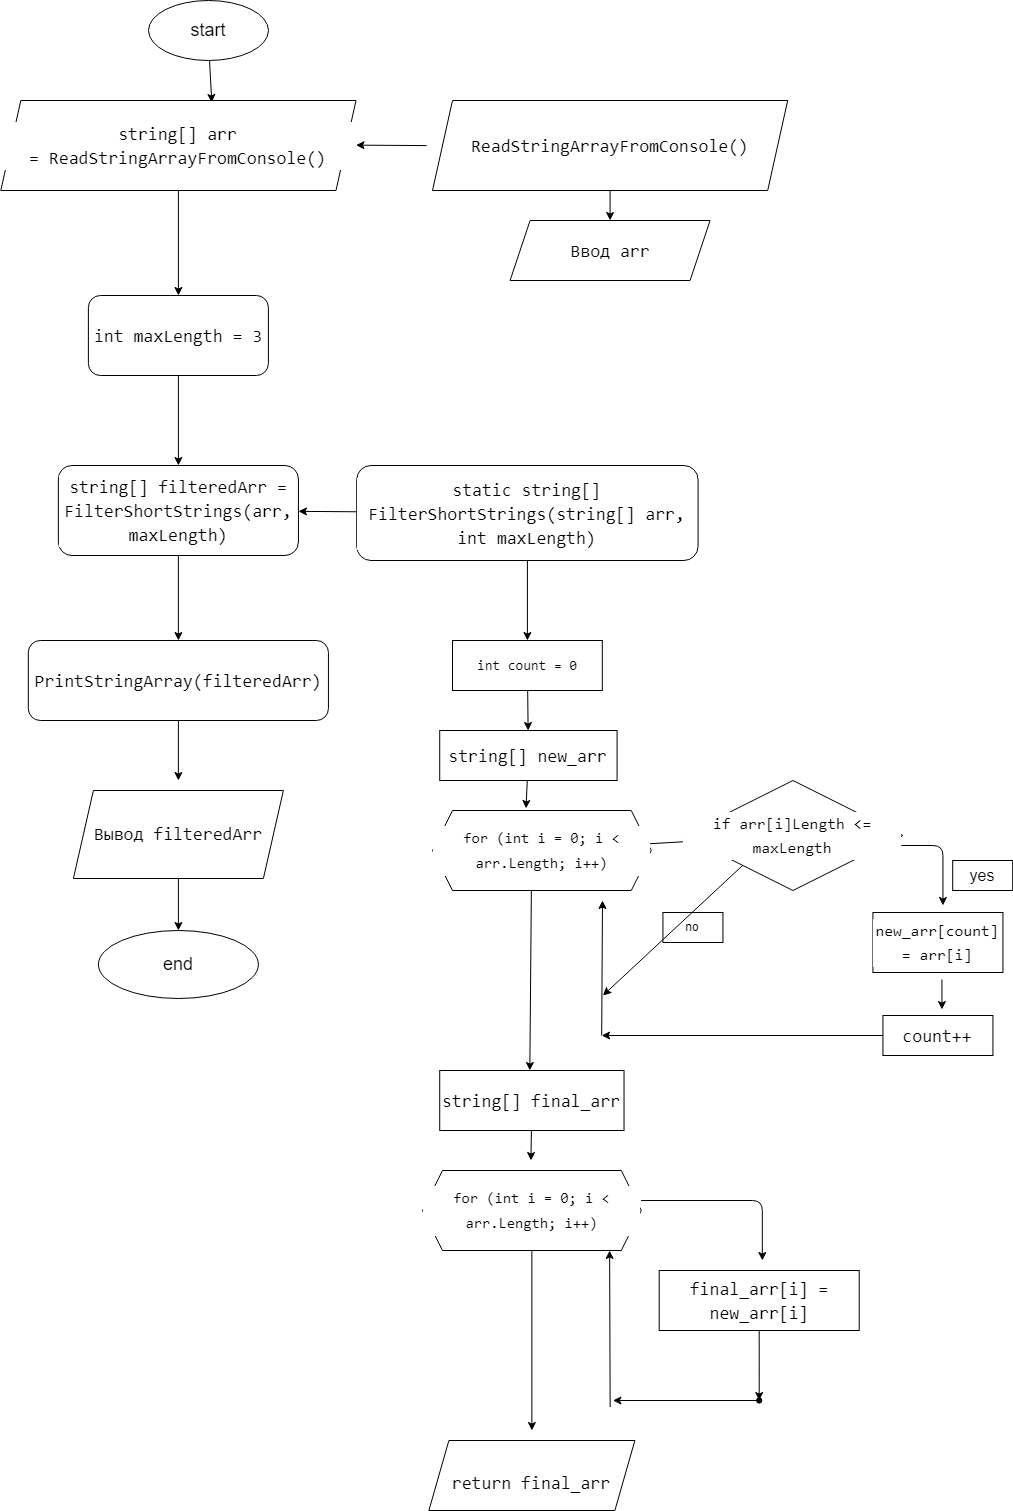

The diagram above was exported from draw.io. Its source (the exported page's mxGraphModel, read from the mxfile embedded in the PNG):
<mxGraphModel dx="3060" dy="820" grid="1" gridSize="10" guides="1" tooltips="1" connect="1" arrows="1" fold="1" page="1" pageScale="1" pageWidth="827" pageHeight="1169" math="0" shadow="0">
  <root>
    <mxCell id="0" />
    <mxCell id="1" parent="0" />
    <mxCell id="4" value="" style="edgeStyle=none;html=1;fontSize=18;entryX=0.594;entryY=0.022;entryDx=0;entryDy=0;entryPerimeter=0;strokeColor=#000000;fontColor=#000000;labelBackgroundColor=#FFFFFF;" parent="1" source="2" edge="1" target="6">
      <mxGeometry relative="1" as="geometry">
        <mxPoint x="92.31" y="120" as="targetPoint" />
      </mxGeometry>
    </mxCell>
    <mxCell id="2" value="&lt;font style=&quot;font-size: 18px;&quot;&gt;start&lt;/font&gt;" style="ellipse;whiteSpace=wrap;html=1;strokeColor=#000000;fontColor=#000000;labelBackgroundColor=#FFFFFF;" parent="1" vertex="1">
      <mxGeometry x="140" y="10" width="120" height="60" as="geometry" />
    </mxCell>
    <mxCell id="101" value="" style="edgeStyle=none;html=1;fontSize=14;fontColor=#000000;strokeColor=#000000;labelBackgroundColor=#FFFFFF;" edge="1" parent="1" source="6" target="100">
      <mxGeometry relative="1" as="geometry" />
    </mxCell>
    <mxCell id="6" value="&lt;div style=&quot;font-family: Consolas, &amp;quot;Courier New&amp;quot;, monospace; font-size: 18px; line-height: 24px;&quot;&gt;string[] arr =&amp;nbsp;ReadStringArrayFromConsole()&lt;/div&gt;" style="shape=parallelogram;perimeter=parallelogramPerimeter;whiteSpace=wrap;html=1;fixedSize=1;strokeColor=#000000;fontColor=#000000;labelBackgroundColor=#FFFFFF;" parent="1" vertex="1">
      <mxGeometry x="-7.6899999999999995" y="110" width="355.19" height="90" as="geometry" />
    </mxCell>
    <mxCell id="80" value="" style="edgeStyle=none;html=1;fontSize=12;fontColor=#000000;strokeColor=#000000;labelBackgroundColor=#FFFFFF;" edge="1" parent="1" source="28" target="79">
      <mxGeometry relative="1" as="geometry" />
    </mxCell>
    <mxCell id="28" value="&lt;div style=&quot;font-family: Consolas, &amp;quot;Courier New&amp;quot;, monospace; font-size: 14px; line-height: 24px;&quot;&gt;&lt;font style=&quot;&quot;&gt;int count = 0&lt;/font&gt;&lt;/div&gt;" style="whiteSpace=wrap;html=1;strokeColor=#000000;fontColor=#000000;labelBackgroundColor=#FFFFFF;" vertex="1" parent="1">
      <mxGeometry x="444" y="650" width="149.82" height="50" as="geometry" />
    </mxCell>
    <mxCell id="82" value="" style="edgeStyle=none;html=1;fontSize=12;fontColor=#000000;strokeColor=#000000;labelBackgroundColor=#FFFFFF;" edge="1" parent="1" target="36">
      <mxGeometry relative="1" as="geometry">
        <mxPoint x="629.5176176300956" y="853.8952352601909" as="sourcePoint" />
      </mxGeometry>
    </mxCell>
    <mxCell id="93" value="" style="edgeStyle=none;html=1;fontSize=12;fontColor=#000000;strokeColor=#000000;labelBackgroundColor=#FFFFFF;" edge="1" parent="1">
      <mxGeometry relative="1" as="geometry">
        <mxPoint x="522.855" y="900" as="sourcePoint" />
        <mxPoint x="521.3249999999998" y="1080" as="targetPoint" />
      </mxGeometry>
    </mxCell>
    <mxCell id="30" value="&lt;div style=&quot;font-family: Consolas, &amp;quot;Courier New&amp;quot;, monospace; line-height: 24px;&quot;&gt;&lt;font style=&quot;font-size: 15px;&quot;&gt;for (int i = 0; i &amp;lt; arr.Length; i++)&lt;/font&gt;&lt;/div&gt;" style="shape=hexagon;perimeter=hexagonPerimeter2;whiteSpace=wrap;html=1;fixedSize=1;strokeColor=#000000;fontColor=#000000;labelBackgroundColor=#FFFFFF;" vertex="1" parent="1">
      <mxGeometry x="424" y="820" width="218.75" height="80" as="geometry" />
    </mxCell>
    <mxCell id="38" value="" style="edgeStyle=none;html=1;fontSize=17;fontColor=#000000;strokeColor=#000000;labelBackgroundColor=#FFFFFF;" edge="1" parent="1" source="36">
      <mxGeometry relative="1" as="geometry">
        <mxPoint x="934.44" y="915" as="targetPoint" />
        <Array as="points">
          <mxPoint x="883.19" y="855" />
          <mxPoint x="934.44" y="855" />
        </Array>
      </mxGeometry>
    </mxCell>
    <mxCell id="87" value="" style="edgeStyle=none;html=1;fontSize=12;fontColor=#000000;strokeColor=#000000;labelBackgroundColor=#FFFFFF;" edge="1" parent="1">
      <mxGeometry relative="1" as="geometry">
        <mxPoint x="739.44" y="870" as="sourcePoint" />
        <mxPoint x="594.44" y="1005" as="targetPoint" />
      </mxGeometry>
    </mxCell>
    <mxCell id="36" value="&lt;div style=&quot;font-family: Consolas, &amp;quot;Courier New&amp;quot;, monospace; line-height: 24px; font-size: 16px;&quot;&gt;if arr[i]&lt;span style=&quot;&quot;&gt;Length&lt;/span&gt;&lt;span style=&quot;&quot;&gt; &lt;/span&gt;&lt;span style=&quot;&quot;&gt;&amp;lt;=&lt;/span&gt;&lt;span style=&quot;&quot;&gt; &lt;/span&gt;&lt;span style=&quot;&quot;&gt;maxLength&lt;/span&gt;&lt;/div&gt;" style="rhombus;whiteSpace=wrap;html=1;labelBackgroundColor=#FFFFFF;fontSize=15;fontColor=#000000;strokeColor=#000000;" vertex="1" parent="1">
      <mxGeometry x="674.44" y="790" width="220" height="110" as="geometry" />
    </mxCell>
    <mxCell id="40" value="" style="edgeStyle=none;html=1;fontSize=16;fontColor=#000000;strokeColor=#000000;labelBackgroundColor=#FFFFFF;" edge="1" parent="1">
      <mxGeometry relative="1" as="geometry">
        <mxPoint x="933.44" y="989" as="sourcePoint" />
        <mxPoint x="933.44" y="1019" as="targetPoint" />
      </mxGeometry>
    </mxCell>
    <mxCell id="37" value="&lt;div style=&quot;font-family: Consolas, &amp;quot;Courier New&amp;quot;, monospace; font-size: 16px; line-height: 24px;&quot;&gt;&lt;span style=&quot;&quot;&gt;new_arr[count] = arr[i]&lt;/span&gt;&lt;/div&gt;" style="whiteSpace=wrap;html=1;fontSize=15;fontColor=#000000;labelBackgroundColor=#FFFFFF;strokeColor=#000000;" vertex="1" parent="1">
      <mxGeometry x="864.44" y="922" width="130" height="60" as="geometry" />
    </mxCell>
    <mxCell id="68" value="" style="edgeStyle=none;html=1;fontSize=12;fontColor=#000000;strokeColor=#000000;labelBackgroundColor=#FFFFFF;" edge="1" parent="1" source="39">
      <mxGeometry relative="1" as="geometry">
        <mxPoint x="593.1899999999998" y="1045" as="targetPoint" />
      </mxGeometry>
    </mxCell>
    <mxCell id="39" value="&lt;div style=&quot;font-family: Consolas, &amp;quot;Courier New&amp;quot;, monospace; font-size: 18px; line-height: 24px;&quot;&gt;&lt;span style=&quot;&quot;&gt;count++&lt;/span&gt;&lt;/div&gt;" style="whiteSpace=wrap;html=1;fontSize=15;fontColor=#000000;labelBackgroundColor=#FFFFFF;strokeColor=#000000;" vertex="1" parent="1">
      <mxGeometry x="874.44" y="1025" width="110" height="40" as="geometry" />
    </mxCell>
    <mxCell id="41" value="yes" style="text;html=1;strokeColor=#000000;fillColor=none;align=center;verticalAlign=middle;whiteSpace=wrap;rounded=0;labelBackgroundColor=#FFFFFF;fontSize=16;fontColor=#000000;" vertex="1" parent="1">
      <mxGeometry x="944.19" y="870" width="60" height="30" as="geometry" />
    </mxCell>
    <mxCell id="55" value="" style="edgeStyle=none;html=1;fontSize=16;fontColor=#000000;strokeColor=#000000;labelBackgroundColor=#FFFFFF;" edge="1" parent="1">
      <mxGeometry relative="1" as="geometry">
        <mxPoint x="632.5700000000002" y="1210" as="sourcePoint" />
        <mxPoint x="753.8169999999998" y="1270" as="targetPoint" />
        <Array as="points">
          <mxPoint x="753.8199999999999" y="1210" />
        </Array>
      </mxGeometry>
    </mxCell>
    <mxCell id="120" value="" style="edgeStyle=none;html=1;fontSize=14;fontColor=#000000;strokeColor=#000000;labelBackgroundColor=#FFFFFF;" edge="1" parent="1" source="53">
      <mxGeometry relative="1" as="geometry">
        <mxPoint x="523.375" y="1440" as="targetPoint" />
      </mxGeometry>
    </mxCell>
    <mxCell id="53" value="&lt;div style=&quot;font-family: Consolas, &amp;quot;Courier New&amp;quot;, monospace; line-height: 24px;&quot;&gt;&lt;font style=&quot;font-size: 15px;&quot;&gt;for (int i = 0; i &amp;lt; arr.Length; i++)&lt;/font&gt;&lt;/div&gt;" style="shape=hexagon;perimeter=hexagonPerimeter2;whiteSpace=wrap;html=1;fixedSize=1;strokeColor=#000000;fontColor=#000000;labelBackgroundColor=#FFFFFF;" vertex="1" parent="1">
      <mxGeometry x="414" y="1180" width="218.75" height="80" as="geometry" />
    </mxCell>
    <mxCell id="72" value="" style="edgeStyle=none;html=1;fontSize=12;fontColor=#000000;strokeColor=#000000;labelBackgroundColor=#FFFFFF;" edge="1" parent="1" source="54" target="71">
      <mxGeometry relative="1" as="geometry" />
    </mxCell>
    <mxCell id="54" value="&lt;div style=&quot;font-family: Consolas, &amp;quot;Courier New&amp;quot;, monospace; font-size: 18px; line-height: 24px;&quot;&gt;&lt;font style=&quot;&quot;&gt;final_arr[i] = new_arr[i]&lt;/font&gt;&lt;/div&gt;" style="whiteSpace=wrap;html=1;strokeColor=#000000;fontColor=#000000;labelBackgroundColor=#FFFFFF;" vertex="1" parent="1">
      <mxGeometry x="650.7" y="1280" width="200.01" height="60" as="geometry" />
    </mxCell>
    <mxCell id="76" value="" style="edgeStyle=none;html=1;fontSize=12;fontColor=#000000;strokeColor=#000000;labelBackgroundColor=#FFFFFF;" edge="1" parent="1">
      <mxGeometry relative="1" as="geometry">
        <mxPoint x="593.1899999999998" y="1045" as="sourcePoint" />
        <mxPoint x="594" y="910" as="targetPoint" />
      </mxGeometry>
    </mxCell>
    <mxCell id="74" value="" style="edgeStyle=none;html=1;fontSize=12;fontColor=#000000;exitX=0.687;exitY=-0.25;exitDx=0;exitDy=0;exitPerimeter=0;strokeColor=#000000;labelBackgroundColor=#FFFFFF;" edge="1" parent="1" source="71">
      <mxGeometry relative="1" as="geometry">
        <mxPoint x="604.44" y="1410" as="targetPoint" />
        <Array as="points" />
      </mxGeometry>
    </mxCell>
    <mxCell id="71" value="" style="shape=waypoint;sketch=0;size=6;pointerEvents=1;points=[];fillColor=default;resizable=0;rotatable=0;perimeter=centerPerimeter;snapToPoint=1;strokeColor=#000000;fontColor=#000000;labelBackgroundColor=#FFFFFF;" vertex="1" parent="1">
      <mxGeometry x="740.7049999999999" y="1400" width="20" height="20" as="geometry" />
    </mxCell>
    <mxCell id="77" value="" style="edgeStyle=none;html=1;fontSize=12;fontColor=#000000;entryX=0.869;entryY=1.042;entryDx=0;entryDy=0;entryPerimeter=0;strokeColor=#000000;labelBackgroundColor=#FFFFFF;" edge="1" parent="1">
      <mxGeometry relative="1" as="geometry">
        <mxPoint x="601.6500000000001" y="1416.64" as="sourcePoint" />
        <mxPoint x="601.1237500000002" y="1260" as="targetPoint" />
      </mxGeometry>
    </mxCell>
    <mxCell id="81" value="" style="edgeStyle=none;html=1;fontSize=12;fontColor=#000000;entryX=0.474;entryY=-0.026;entryDx=0;entryDy=0;entryPerimeter=0;strokeColor=#000000;labelBackgroundColor=#FFFFFF;" edge="1" parent="1" source="79">
      <mxGeometry relative="1" as="geometry">
        <mxPoint x="517.5075000000002" y="817.9200000000001" as="targetPoint" />
      </mxGeometry>
    </mxCell>
    <mxCell id="79" value="&lt;div style=&quot;font-family: Consolas, &amp;quot;Courier New&amp;quot;, monospace; font-size: 18px; line-height: 24px;&quot;&gt;string[] new_arr&lt;/div&gt;" style="rounded=0;whiteSpace=wrap;html=1;labelBackgroundColor=#FFFFFF;fontSize=12;fontColor=#000000;strokeColor=#000000;" vertex="1" parent="1">
      <mxGeometry x="431.21999999999997" y="740" width="177.36" height="50" as="geometry" />
    </mxCell>
    <mxCell id="85" value="" style="edgeStyle=none;html=1;fontSize=12;fontColor=#000000;strokeColor=#000000;labelBackgroundColor=#FFFFFF;" edge="1" parent="1" source="84">
      <mxGeometry relative="1" as="geometry">
        <mxPoint x="522.4450000000002" y="1170" as="targetPoint" />
      </mxGeometry>
    </mxCell>
    <mxCell id="84" value="&lt;div style=&quot;font-family: Consolas, &amp;quot;Courier New&amp;quot;, monospace; font-size: 18px; line-height: 24px;&quot;&gt;string[] final_arr&lt;/div&gt;" style="rounded=0;whiteSpace=wrap;html=1;labelBackgroundColor=#FFFFFF;fontSize=12;fontColor=#000000;strokeColor=#000000;" vertex="1" parent="1">
      <mxGeometry x="431.22" y="1080" width="184.31" height="60" as="geometry" />
    </mxCell>
    <mxCell id="88" value="no" style="text;html=1;strokeColor=#000000;fillColor=none;align=center;verticalAlign=middle;whiteSpace=wrap;rounded=0;labelBackgroundColor=#FFFFFF;fontSize=12;fontColor=#000000;" vertex="1" parent="1">
      <mxGeometry x="654.44" y="922" width="60" height="30" as="geometry" />
    </mxCell>
    <mxCell id="99" value="" style="edgeStyle=none;html=1;fontSize=11;fontColor=#000000;strokeColor=#000000;labelBackgroundColor=#FFFFFF;" edge="1" parent="1">
      <mxGeometry relative="1" as="geometry">
        <mxPoint x="418.103348679673" y="155.1041167910632" as="sourcePoint" />
        <mxPoint x="347.49722316945304" y="154.63971890691434" as="targetPoint" />
      </mxGeometry>
    </mxCell>
    <mxCell id="103" value="" style="edgeStyle=none;html=1;fontSize=14;fontColor=#000000;strokeColor=#000000;labelBackgroundColor=#FFFFFF;" edge="1" parent="1" source="100" target="102">
      <mxGeometry relative="1" as="geometry" />
    </mxCell>
    <mxCell id="100" value="&lt;div style=&quot;font-family: Consolas, &amp;quot;Courier New&amp;quot;, monospace; line-height: 24px; font-size: 14px;&quot;&gt;&lt;div style=&quot;font-size: 18px; line-height: 24px;&quot;&gt;int maxLength = 3&lt;/div&gt;&lt;/div&gt;" style="rounded=1;whiteSpace=wrap;html=1;labelBackgroundColor=#FFFFFF;fontSize=12;fontColor=#000000;strokeColor=#000000;" vertex="1" parent="1">
      <mxGeometry x="79.9" y="305" width="180" height="80" as="geometry" />
    </mxCell>
    <mxCell id="110" value="" style="edgeStyle=none;html=1;fontSize=14;fontColor=#000000;strokeColor=#000000;labelBackgroundColor=#FFFFFF;" edge="1" parent="1" source="102" target="109">
      <mxGeometry relative="1" as="geometry" />
    </mxCell>
    <mxCell id="102" value="&lt;div style=&quot;font-family: Consolas, &amp;quot;Courier New&amp;quot;, monospace; line-height: 24px; font-size: 14px;&quot;&gt;&lt;div style=&quot;font-size: 18px; line-height: 24px;&quot;&gt;&lt;div style=&quot;line-height: 24px;&quot;&gt;string[] filteredArr = FilterShortStrings(arr, maxLength)&lt;/div&gt;&lt;/div&gt;&lt;/div&gt;" style="rounded=1;whiteSpace=wrap;html=1;labelBackgroundColor=#FFFFFF;fontSize=12;fontColor=#000000;strokeColor=#000000;" vertex="1" parent="1">
      <mxGeometry x="49.85000000000001" y="475" width="240.1" height="90" as="geometry" />
    </mxCell>
    <mxCell id="106" value="" style="edgeStyle=none;html=1;fontSize=14;fontColor=#000000;strokeColor=#000000;labelBackgroundColor=#FFFFFF;" edge="1" parent="1" source="105" target="102">
      <mxGeometry relative="1" as="geometry" />
    </mxCell>
    <mxCell id="108" value="" style="edgeStyle=none;html=1;fontSize=14;fontColor=#000000;strokeColor=#000000;labelBackgroundColor=#FFFFFF;" edge="1" parent="1" source="105" target="28">
      <mxGeometry relative="1" as="geometry" />
    </mxCell>
    <mxCell id="105" value="&lt;div style=&quot;font-family: Consolas, &amp;quot;Courier New&amp;quot;, monospace; line-height: 24px; font-size: 14px;&quot;&gt;&lt;div style=&quot;font-size: 18px; line-height: 24px;&quot;&gt;&lt;div style=&quot;line-height: 24px;&quot;&gt;&lt;div style=&quot;line-height: 24px;&quot;&gt;&lt;span style=&quot;&quot;&gt;static string[] FilterShortStrings(string[] arr, int maxLength)&lt;/span&gt;&lt;/div&gt;&lt;/div&gt;&lt;/div&gt;&lt;/div&gt;" style="rounded=1;whiteSpace=wrap;html=1;labelBackgroundColor=#FFFFFF;fontSize=12;fontColor=#000000;strokeColor=#000000;" vertex="1" parent="1">
      <mxGeometry x="348.22999999999996" y="475" width="341.35" height="95" as="geometry" />
    </mxCell>
    <mxCell id="112" value="" style="edgeStyle=none;html=1;fontSize=14;fontColor=#000000;strokeColor=#000000;labelBackgroundColor=#FFFFFF;" edge="1" parent="1" source="109">
      <mxGeometry relative="1" as="geometry">
        <mxPoint x="169.87999999999965" y="790" as="targetPoint" />
      </mxGeometry>
    </mxCell>
    <mxCell id="109" value="&lt;div style=&quot;font-family: Consolas, &amp;quot;Courier New&amp;quot;, monospace; line-height: 24px; font-size: 14px;&quot;&gt;&lt;div style=&quot;font-size: 18px; line-height: 24px;&quot;&gt;&lt;div style=&quot;line-height: 24px;&quot;&gt;&lt;div style=&quot;line-height: 24px;&quot;&gt;&lt;span style=&quot;&quot;&gt;PrintStringArray(filteredArr)&lt;/span&gt;&lt;/div&gt;&lt;/div&gt;&lt;/div&gt;&lt;/div&gt;" style="rounded=1;whiteSpace=wrap;html=1;labelBackgroundColor=#FFFFFF;fontSize=12;fontColor=#000000;strokeColor=#000000;" vertex="1" parent="1">
      <mxGeometry x="19.81" y="650" width="300.14" height="80" as="geometry" />
    </mxCell>
    <mxCell id="113" value="&lt;div style=&quot;font-family: Consolas, &amp;quot;Courier New&amp;quot;, monospace; font-size: 18px; line-height: 24px;&quot;&gt;&lt;div style=&quot;line-height: 24px;&quot;&gt;&lt;font&gt;Ввод arr&lt;/font&gt;&lt;/div&gt;&lt;/div&gt;" style="shape=parallelogram;perimeter=parallelogramPerimeter;whiteSpace=wrap;html=1;fixedSize=1;strokeColor=#000000;fontColor=#000000;labelBackgroundColor=#FFFFFF;" vertex="1" parent="1">
      <mxGeometry x="501.59" y="230" width="200" height="60" as="geometry" />
    </mxCell>
    <mxCell id="116" value="" style="edgeStyle=none;html=1;fontSize=14;fontColor=#000000;strokeColor=#000000;labelBackgroundColor=#FFFFFF;" edge="1" parent="1" source="115" target="113">
      <mxGeometry relative="1" as="geometry" />
    </mxCell>
    <mxCell id="115" value="&lt;div style=&quot;font-family: Consolas, &amp;quot;Courier New&amp;quot;, monospace; font-size: 18px; line-height: 24px;&quot;&gt;&lt;span style=&quot;&quot;&gt;ReadStringArrayFromConsole&lt;/span&gt;&lt;span style=&quot;&quot;&gt;()&lt;/span&gt;&lt;/div&gt;" style="shape=parallelogram;perimeter=parallelogramPerimeter;whiteSpace=wrap;html=1;fixedSize=1;strokeColor=#000000;fontColor=#000000;labelBackgroundColor=#FFFFFF;" vertex="1" parent="1">
      <mxGeometry x="424" y="110" width="355.19" height="90" as="geometry" />
    </mxCell>
    <mxCell id="122" value="" style="edgeStyle=none;html=1;fontSize=14;fontColor=#000000;strokeColor=#000000;labelBackgroundColor=#FFFFFF;" edge="1" parent="1" source="117" target="121">
      <mxGeometry relative="1" as="geometry" />
    </mxCell>
    <mxCell id="117" value="&lt;span style=&quot;font-family: Consolas, &amp;quot;Courier New&amp;quot;, monospace; font-size: 18px;&quot;&gt;Вывод filteredArr&lt;/span&gt;" style="shape=parallelogram;perimeter=parallelogramPerimeter;whiteSpace=wrap;html=1;fixedSize=1;labelBackgroundColor=#FFFFFF;fontSize=14;fontColor=#000000;strokeColor=#000000;" vertex="1" parent="1">
      <mxGeometry x="64.9" y="800" width="210" height="88" as="geometry" />
    </mxCell>
    <mxCell id="121" value="end" style="ellipse;whiteSpace=wrap;html=1;fontSize=18;labelBackgroundColor=#FFFFFF;fontColor=#000000;strokeColor=#000000;" vertex="1" parent="1">
      <mxGeometry x="89.9" y="940" width="160" height="68" as="geometry" />
    </mxCell>
    <mxCell id="123" value="&lt;br&gt;&lt;span style=&quot;border-color: rgb(0, 0, 0); font-family: Consolas, &amp;quot;Courier New&amp;quot;, monospace; font-size: 18px; font-style: normal; font-variant-ligatures: normal; font-variant-caps: normal; font-weight: 400; letter-spacing: normal; orphans: 2; text-align: center; text-indent: 0px; text-transform: none; widows: 2; word-spacing: 0px; -webkit-text-stroke-width: 0px; text-decoration-thickness: initial; text-decoration-style: initial; text-decoration-color: initial;&quot;&gt;return&lt;/span&gt;&lt;span style=&quot;font-family: Consolas, &amp;quot;Courier New&amp;quot;, monospace; font-size: 18px; font-style: normal; font-variant-ligatures: normal; font-variant-caps: normal; font-weight: 400; letter-spacing: normal; orphans: 2; text-align: center; text-indent: 0px; text-transform: none; widows: 2; word-spacing: 0px; -webkit-text-stroke-width: 0px; text-decoration-thickness: initial; text-decoration-style: initial; text-decoration-color: initial; float: none; display: inline !important;&quot;&gt;&lt;span&gt;&amp;nbsp;&lt;/span&gt;&lt;/span&gt;&lt;span style=&quot;border-color: rgb(0, 0, 0); font-family: Consolas, &amp;quot;Courier New&amp;quot;, monospace; font-size: 18px; font-style: normal; font-variant-ligatures: normal; font-variant-caps: normal; font-weight: 400; letter-spacing: normal; orphans: 2; text-align: center; text-indent: 0px; text-transform: none; widows: 2; word-spacing: 0px; -webkit-text-stroke-width: 0px; text-decoration-thickness: initial; text-decoration-style: initial; text-decoration-color: initial;&quot;&gt;final_arr&lt;/span&gt;&lt;br&gt;" style="shape=parallelogram;perimeter=parallelogramPerimeter;whiteSpace=wrap;html=1;fixedSize=1;labelBackgroundColor=#FFFFFF;fontSize=14;fontColor=#000000;strokeColor=#000000;" vertex="1" parent="1">
      <mxGeometry x="420.38" y="1450" width="206" height="70" as="geometry" />
    </mxCell>
  </root>
</mxGraphModel>